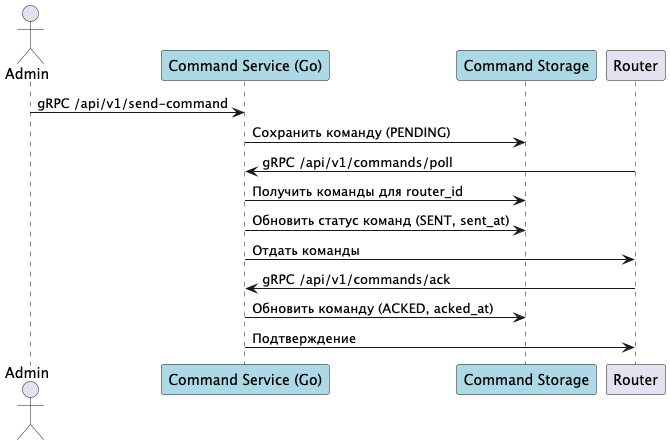

The diagram above was rendered by PlantUML. Its source (embedded in the PNG):
@startuml
actor "Admin" as Admin
participant "Command Service (Go)" as CS #lightblue
participant "Command Storage" as Storage #lightblue
participant "Router" as Router

Admin -> CS : gRPC /api/v1/send-command
CS -> Storage : Сохранить команду (PENDING)

Router -> CS : gRPC /api/v1/commands/poll
CS -> Storage : Получить команды для router_id
CS -> Storage : Обновить статус команд (SENT, sent_at)
CS -> Router : Отдать команды

Router -> CS : gRPC /api/v1/commands/ack
CS -> Storage : Обновить команду (ACKED, acked_at)
CS -> Router : Подтверждение
@enduml